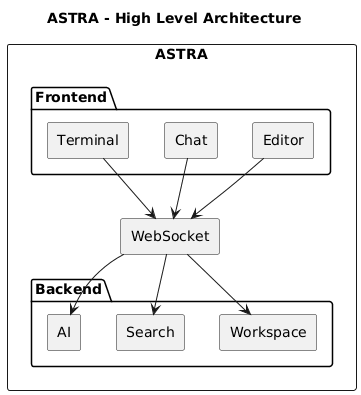

The diagram above was rendered by PlantUML. Its source (embedded in the PNG):
@startuml
title ASTRA - High Level Architecture

skinparam componentStyle rectangle
skinparam shadowing false

rectangle "ASTRA" {

    package "Frontend" {
        component "Editor" as Editor
        component "Chat" as Chat
        component "Terminal" as Terminal
    }

    package "Backend" {
        component "Workspace" as Workspace
        component "Search" as Search
        component "AI" as AI
    }

    component "WebSocket" as WebSocket

    Editor --> WebSocket
    Chat --> WebSocket
    Terminal --> WebSocket

    WebSocket --> Workspace
    WebSocket --> Search
    WebSocket --> AI
}
@enduml